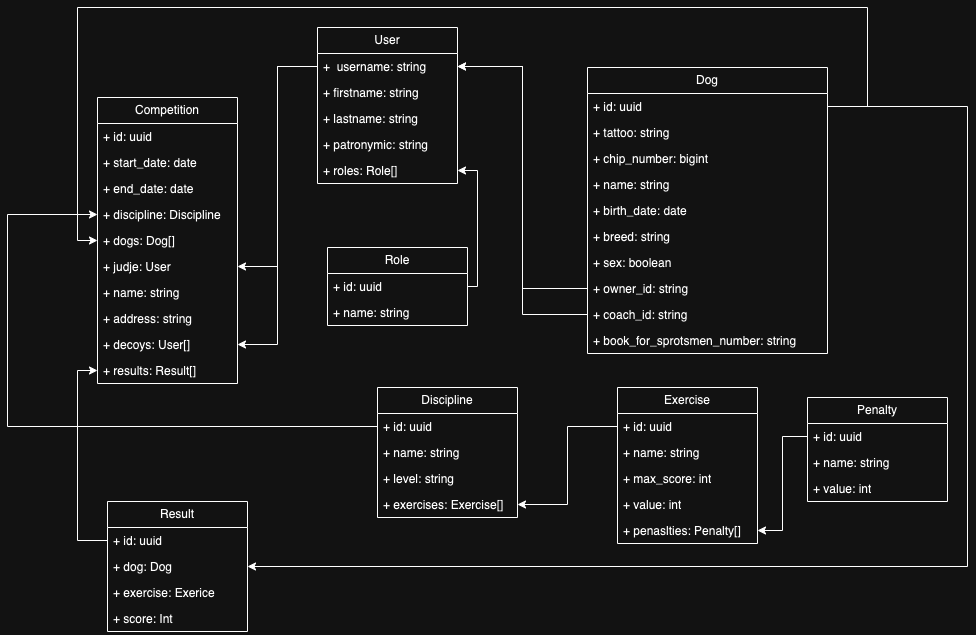

The diagram above was exported from draw.io. Its source (the exported page's mxGraphModel, read from the mxfile embedded in the PNG):
<mxGraphModel dx="1625" dy="681" grid="1" gridSize="10" guides="1" tooltips="1" connect="1" arrows="1" fold="1" page="1" pageScale="1.5" pageWidth="1169" pageHeight="826" background="none" math="0" shadow="0">
  <root>
    <mxCell id="0" style=";html=1;" />
    <mxCell id="1" style=";html=1;" parent="0" />
    <mxCell id="qZD6erOL8Q5tvg3zzaZy-2" value="User" style="swimlane;fontStyle=0;childLayout=stackLayout;horizontal=1;startSize=26;fillColor=none;horizontalStack=0;resizeParent=1;resizeParentMax=0;resizeLast=0;collapsible=1;marginBottom=0;whiteSpace=wrap;html=1;" parent="1" vertex="1">
      <mxGeometry x="400" y="230" width="140" height="156" as="geometry" />
    </mxCell>
    <mxCell id="qZD6erOL8Q5tvg3zzaZy-3" value="+&amp;nbsp; username: string" style="text;strokeColor=none;fillColor=none;align=left;verticalAlign=top;spacingLeft=4;spacingRight=4;overflow=hidden;rotatable=0;points=[[0,0.5],[1,0.5]];portConstraint=eastwest;whiteSpace=wrap;html=1;" parent="qZD6erOL8Q5tvg3zzaZy-2" vertex="1">
      <mxGeometry y="26" width="140" height="26" as="geometry" />
    </mxCell>
    <mxCell id="qZD6erOL8Q5tvg3zzaZy-4" value="+ firstname: string" style="text;strokeColor=none;fillColor=none;align=left;verticalAlign=top;spacingLeft=4;spacingRight=4;overflow=hidden;rotatable=0;points=[[0,0.5],[1,0.5]];portConstraint=eastwest;whiteSpace=wrap;html=1;" parent="qZD6erOL8Q5tvg3zzaZy-2" vertex="1">
      <mxGeometry y="52" width="140" height="26" as="geometry" />
    </mxCell>
    <mxCell id="qZD6erOL8Q5tvg3zzaZy-6" value="+ lastname: string" style="text;strokeColor=none;fillColor=none;align=left;verticalAlign=top;spacingLeft=4;spacingRight=4;overflow=hidden;rotatable=0;points=[[0,0.5],[1,0.5]];portConstraint=eastwest;whiteSpace=wrap;html=1;" parent="qZD6erOL8Q5tvg3zzaZy-2" vertex="1">
      <mxGeometry y="78" width="140" height="26" as="geometry" />
    </mxCell>
    <mxCell id="qZD6erOL8Q5tvg3zzaZy-43" value="+ patronymic: string" style="text;strokeColor=none;fillColor=none;align=left;verticalAlign=top;spacingLeft=4;spacingRight=4;overflow=hidden;rotatable=0;points=[[0,0.5],[1,0.5]];portConstraint=eastwest;whiteSpace=wrap;html=1;" parent="qZD6erOL8Q5tvg3zzaZy-2" vertex="1">
      <mxGeometry y="104" width="140" height="26" as="geometry" />
    </mxCell>
    <mxCell id="qZD6erOL8Q5tvg3zzaZy-5" value="+ roles: Role[]" style="text;strokeColor=none;fillColor=none;align=left;verticalAlign=top;spacingLeft=4;spacingRight=4;overflow=hidden;rotatable=0;points=[[0,0.5],[1,0.5]];portConstraint=eastwest;whiteSpace=wrap;html=1;" parent="qZD6erOL8Q5tvg3zzaZy-2" vertex="1">
      <mxGeometry y="130" width="140" height="26" as="geometry" />
    </mxCell>
    <mxCell id="qZD6erOL8Q5tvg3zzaZy-7" value="Dog" style="swimlane;fontStyle=0;childLayout=stackLayout;horizontal=1;startSize=26;fillColor=none;horizontalStack=0;resizeParent=1;resizeParentMax=0;resizeLast=0;collapsible=1;marginBottom=0;whiteSpace=wrap;html=1;" parent="1" vertex="1">
      <mxGeometry x="670" y="270" width="240" height="286" as="geometry" />
    </mxCell>
    <mxCell id="qZD6erOL8Q5tvg3zzaZy-8" value="+ id: uuid" style="text;strokeColor=none;fillColor=none;align=left;verticalAlign=top;spacingLeft=4;spacingRight=4;overflow=hidden;rotatable=0;points=[[0,0.5],[1,0.5]];portConstraint=eastwest;whiteSpace=wrap;html=1;" parent="qZD6erOL8Q5tvg3zzaZy-7" vertex="1">
      <mxGeometry y="26" width="240" height="26" as="geometry" />
    </mxCell>
    <mxCell id="qZD6erOL8Q5tvg3zzaZy-9" value="+ tattoo: string" style="text;strokeColor=none;fillColor=none;align=left;verticalAlign=top;spacingLeft=4;spacingRight=4;overflow=hidden;rotatable=0;points=[[0,0.5],[1,0.5]];portConstraint=eastwest;whiteSpace=wrap;html=1;" parent="qZD6erOL8Q5tvg3zzaZy-7" vertex="1">
      <mxGeometry y="52" width="240" height="26" as="geometry" />
    </mxCell>
    <mxCell id="qZD6erOL8Q5tvg3zzaZy-10" value="+ chip_number: bigint" style="text;strokeColor=none;fillColor=none;align=left;verticalAlign=top;spacingLeft=4;spacingRight=4;overflow=hidden;rotatable=0;points=[[0,0.5],[1,0.5]];portConstraint=eastwest;whiteSpace=wrap;html=1;" parent="qZD6erOL8Q5tvg3zzaZy-7" vertex="1">
      <mxGeometry y="78" width="240" height="26" as="geometry" />
    </mxCell>
    <mxCell id="qZD6erOL8Q5tvg3zzaZy-19" value="+ name: string" style="text;strokeColor=none;fillColor=none;align=left;verticalAlign=top;spacingLeft=4;spacingRight=4;overflow=hidden;rotatable=0;points=[[0,0.5],[1,0.5]];portConstraint=eastwest;whiteSpace=wrap;html=1;" parent="qZD6erOL8Q5tvg3zzaZy-7" vertex="1">
      <mxGeometry y="104" width="240" height="26" as="geometry" />
    </mxCell>
    <mxCell id="qZD6erOL8Q5tvg3zzaZy-21" value="+ birth_date: date" style="text;strokeColor=none;fillColor=none;align=left;verticalAlign=top;spacingLeft=4;spacingRight=4;overflow=hidden;rotatable=0;points=[[0,0.5],[1,0.5]];portConstraint=eastwest;whiteSpace=wrap;html=1;" parent="qZD6erOL8Q5tvg3zzaZy-7" vertex="1">
      <mxGeometry y="130" width="240" height="26" as="geometry" />
    </mxCell>
    <mxCell id="qZD6erOL8Q5tvg3zzaZy-20" value="+ breed: string" style="text;strokeColor=none;fillColor=none;align=left;verticalAlign=top;spacingLeft=4;spacingRight=4;overflow=hidden;rotatable=0;points=[[0,0.5],[1,0.5]];portConstraint=eastwest;whiteSpace=wrap;html=1;" parent="qZD6erOL8Q5tvg3zzaZy-7" vertex="1">
      <mxGeometry y="156" width="240" height="26" as="geometry" />
    </mxCell>
    <mxCell id="qZD6erOL8Q5tvg3zzaZy-23" value="+ sex: boolean" style="text;strokeColor=none;fillColor=none;align=left;verticalAlign=top;spacingLeft=4;spacingRight=4;overflow=hidden;rotatable=0;points=[[0,0.5],[1,0.5]];portConstraint=eastwest;whiteSpace=wrap;html=1;" parent="qZD6erOL8Q5tvg3zzaZy-7" vertex="1">
      <mxGeometry y="182" width="240" height="26" as="geometry" />
    </mxCell>
    <mxCell id="qZD6erOL8Q5tvg3zzaZy-22" value="+ owner_id: string" style="text;strokeColor=none;fillColor=none;align=left;verticalAlign=top;spacingLeft=4;spacingRight=4;overflow=hidden;rotatable=0;points=[[0,0.5],[1,0.5]];portConstraint=eastwest;whiteSpace=wrap;html=1;" parent="qZD6erOL8Q5tvg3zzaZy-7" vertex="1">
      <mxGeometry y="208" width="240" height="26" as="geometry" />
    </mxCell>
    <mxCell id="qZD6erOL8Q5tvg3zzaZy-54" value="+ coach_id: string" style="text;strokeColor=none;fillColor=none;align=left;verticalAlign=top;spacingLeft=4;spacingRight=4;overflow=hidden;rotatable=0;points=[[0,0.5],[1,0.5]];portConstraint=eastwest;whiteSpace=wrap;html=1;" parent="qZD6erOL8Q5tvg3zzaZy-7" vertex="1">
      <mxGeometry y="234" width="240" height="26" as="geometry" />
    </mxCell>
    <mxCell id="qZD6erOL8Q5tvg3zzaZy-70" value="+ book_for_sprotsmen_number: string" style="text;strokeColor=none;fillColor=none;align=left;verticalAlign=top;spacingLeft=4;spacingRight=4;overflow=hidden;rotatable=0;points=[[0,0.5],[1,0.5]];portConstraint=eastwest;whiteSpace=wrap;html=1;" parent="qZD6erOL8Q5tvg3zzaZy-7" vertex="1">
      <mxGeometry y="260" width="240" height="26" as="geometry" />
    </mxCell>
    <mxCell id="qZD6erOL8Q5tvg3zzaZy-11" value="Discipline" style="swimlane;fontStyle=0;childLayout=stackLayout;horizontal=1;startSize=26;fillColor=none;horizontalStack=0;resizeParent=1;resizeParentMax=0;resizeLast=0;collapsible=1;marginBottom=0;whiteSpace=wrap;html=1;" parent="1" vertex="1">
      <mxGeometry x="460" y="590" width="140" height="130" as="geometry" />
    </mxCell>
    <mxCell id="qZD6erOL8Q5tvg3zzaZy-12" value="+ id: uuid" style="text;strokeColor=none;fillColor=none;align=left;verticalAlign=top;spacingLeft=4;spacingRight=4;overflow=hidden;rotatable=0;points=[[0,0.5],[1,0.5]];portConstraint=eastwest;whiteSpace=wrap;html=1;" parent="qZD6erOL8Q5tvg3zzaZy-11" vertex="1">
      <mxGeometry y="26" width="140" height="26" as="geometry" />
    </mxCell>
    <mxCell id="qZD6erOL8Q5tvg3zzaZy-13" value="+ name: string" style="text;strokeColor=none;fillColor=none;align=left;verticalAlign=top;spacingLeft=4;spacingRight=4;overflow=hidden;rotatable=0;points=[[0,0.5],[1,0.5]];portConstraint=eastwest;whiteSpace=wrap;html=1;" parent="qZD6erOL8Q5tvg3zzaZy-11" vertex="1">
      <mxGeometry y="52" width="140" height="26" as="geometry" />
    </mxCell>
    <mxCell id="qZD6erOL8Q5tvg3zzaZy-60" value="+ level: string" style="text;strokeColor=none;fillColor=none;align=left;verticalAlign=top;spacingLeft=4;spacingRight=4;overflow=hidden;rotatable=0;points=[[0,0.5],[1,0.5]];portConstraint=eastwest;whiteSpace=wrap;html=1;" parent="qZD6erOL8Q5tvg3zzaZy-11" vertex="1">
      <mxGeometry y="78" width="140" height="26" as="geometry" />
    </mxCell>
    <mxCell id="qZD6erOL8Q5tvg3zzaZy-24" value="+ exercises: Exercise[]" style="text;strokeColor=none;fillColor=none;align=left;verticalAlign=top;spacingLeft=4;spacingRight=4;overflow=hidden;rotatable=0;points=[[0,0.5],[1,0.5]];portConstraint=eastwest;whiteSpace=wrap;html=1;" parent="qZD6erOL8Q5tvg3zzaZy-11" vertex="1">
      <mxGeometry y="104" width="140" height="26" as="geometry" />
    </mxCell>
    <mxCell id="qZD6erOL8Q5tvg3zzaZy-15" value="Exercise" style="swimlane;fontStyle=0;childLayout=stackLayout;horizontal=1;startSize=26;fillColor=none;horizontalStack=0;resizeParent=1;resizeParentMax=0;resizeLast=0;collapsible=1;marginBottom=0;whiteSpace=wrap;html=1;" parent="1" vertex="1">
      <mxGeometry x="700" y="590" width="140" height="156" as="geometry" />
    </mxCell>
    <mxCell id="qZD6erOL8Q5tvg3zzaZy-16" value="+ id: uuid" style="text;strokeColor=none;fillColor=none;align=left;verticalAlign=top;spacingLeft=4;spacingRight=4;overflow=hidden;rotatable=0;points=[[0,0.5],[1,0.5]];portConstraint=eastwest;whiteSpace=wrap;html=1;" parent="qZD6erOL8Q5tvg3zzaZy-15" vertex="1">
      <mxGeometry y="26" width="140" height="26" as="geometry" />
    </mxCell>
    <mxCell id="qZD6erOL8Q5tvg3zzaZy-17" value="+ name: string" style="text;strokeColor=none;fillColor=none;align=left;verticalAlign=top;spacingLeft=4;spacingRight=4;overflow=hidden;rotatable=0;points=[[0,0.5],[1,0.5]];portConstraint=eastwest;whiteSpace=wrap;html=1;" parent="qZD6erOL8Q5tvg3zzaZy-15" vertex="1">
      <mxGeometry y="52" width="140" height="26" as="geometry" />
    </mxCell>
    <mxCell id="qZD6erOL8Q5tvg3zzaZy-18" value="+ max_score: int" style="text;strokeColor=none;fillColor=none;align=left;verticalAlign=top;spacingLeft=4;spacingRight=4;overflow=hidden;rotatable=0;points=[[0,0.5],[1,0.5]];portConstraint=eastwest;whiteSpace=wrap;html=1;" parent="qZD6erOL8Q5tvg3zzaZy-15" vertex="1">
      <mxGeometry y="78" width="140" height="26" as="geometry" />
    </mxCell>
    <mxCell id="qZD6erOL8Q5tvg3zzaZy-30" value="+ value: int" style="text;strokeColor=none;fillColor=none;align=left;verticalAlign=top;spacingLeft=4;spacingRight=4;overflow=hidden;rotatable=0;points=[[0,0.5],[1,0.5]];portConstraint=eastwest;whiteSpace=wrap;html=1;" parent="qZD6erOL8Q5tvg3zzaZy-15" vertex="1">
      <mxGeometry y="104" width="140" height="26" as="geometry" />
    </mxCell>
    <mxCell id="qZD6erOL8Q5tvg3zzaZy-29" value="+ penaslties: Penalty[]" style="text;strokeColor=none;fillColor=none;align=left;verticalAlign=top;spacingLeft=4;spacingRight=4;overflow=hidden;rotatable=0;points=[[0,0.5],[1,0.5]];portConstraint=eastwest;whiteSpace=wrap;html=1;" parent="qZD6erOL8Q5tvg3zzaZy-15" vertex="1">
      <mxGeometry y="130" width="140" height="26" as="geometry" />
    </mxCell>
    <mxCell id="qZD6erOL8Q5tvg3zzaZy-25" value="Penalty" style="swimlane;fontStyle=0;childLayout=stackLayout;horizontal=1;startSize=26;fillColor=none;horizontalStack=0;resizeParent=1;resizeParentMax=0;resizeLast=0;collapsible=1;marginBottom=0;whiteSpace=wrap;html=1;" parent="1" vertex="1">
      <mxGeometry x="890" y="600" width="140" height="104" as="geometry" />
    </mxCell>
    <mxCell id="qZD6erOL8Q5tvg3zzaZy-26" value="+ id: uuid" style="text;strokeColor=none;fillColor=none;align=left;verticalAlign=top;spacingLeft=4;spacingRight=4;overflow=hidden;rotatable=0;points=[[0,0.5],[1,0.5]];portConstraint=eastwest;whiteSpace=wrap;html=1;" parent="qZD6erOL8Q5tvg3zzaZy-25" vertex="1">
      <mxGeometry y="26" width="140" height="26" as="geometry" />
    </mxCell>
    <mxCell id="qZD6erOL8Q5tvg3zzaZy-27" value="+ name: string" style="text;strokeColor=none;fillColor=none;align=left;verticalAlign=top;spacingLeft=4;spacingRight=4;overflow=hidden;rotatable=0;points=[[0,0.5],[1,0.5]];portConstraint=eastwest;whiteSpace=wrap;html=1;" parent="qZD6erOL8Q5tvg3zzaZy-25" vertex="1">
      <mxGeometry y="52" width="140" height="26" as="geometry" />
    </mxCell>
    <mxCell id="qZD6erOL8Q5tvg3zzaZy-28" value="+ value: int" style="text;strokeColor=none;fillColor=none;align=left;verticalAlign=top;spacingLeft=4;spacingRight=4;overflow=hidden;rotatable=0;points=[[0,0.5],[1,0.5]];portConstraint=eastwest;whiteSpace=wrap;html=1;" parent="qZD6erOL8Q5tvg3zzaZy-25" vertex="1">
      <mxGeometry y="78" width="140" height="26" as="geometry" />
    </mxCell>
    <mxCell id="qZD6erOL8Q5tvg3zzaZy-32" style="edgeStyle=orthogonalEdgeStyle;rounded=0;orthogonalLoop=1;jettySize=auto;html=1;entryX=1;entryY=0.5;entryDx=0;entryDy=0;" parent="1" source="qZD6erOL8Q5tvg3zzaZy-16" target="qZD6erOL8Q5tvg3zzaZy-24" edge="1">
      <mxGeometry relative="1" as="geometry" />
    </mxCell>
    <mxCell id="qZD6erOL8Q5tvg3zzaZy-33" style="edgeStyle=orthogonalEdgeStyle;rounded=0;orthogonalLoop=1;jettySize=auto;html=1;entryX=1;entryY=0.5;entryDx=0;entryDy=0;" parent="1" source="qZD6erOL8Q5tvg3zzaZy-26" target="qZD6erOL8Q5tvg3zzaZy-29" edge="1">
      <mxGeometry relative="1" as="geometry" />
    </mxCell>
    <mxCell id="qZD6erOL8Q5tvg3zzaZy-34" style="edgeStyle=orthogonalEdgeStyle;rounded=0;orthogonalLoop=1;jettySize=auto;html=1;entryX=1;entryY=0.5;entryDx=0;entryDy=0;" parent="1" source="qZD6erOL8Q5tvg3zzaZy-22" target="qZD6erOL8Q5tvg3zzaZy-3" edge="1">
      <mxGeometry relative="1" as="geometry" />
    </mxCell>
    <mxCell id="qZD6erOL8Q5tvg3zzaZy-35" value="Competition" style="swimlane;fontStyle=0;childLayout=stackLayout;horizontal=1;startSize=26;fillColor=none;horizontalStack=0;resizeParent=1;resizeParentMax=0;resizeLast=0;collapsible=1;marginBottom=0;whiteSpace=wrap;html=1;" parent="1" vertex="1">
      <mxGeometry x="180" y="300" width="140" height="286" as="geometry" />
    </mxCell>
    <mxCell id="qZD6erOL8Q5tvg3zzaZy-36" value="+ id: uuid" style="text;strokeColor=none;fillColor=none;align=left;verticalAlign=top;spacingLeft=4;spacingRight=4;overflow=hidden;rotatable=0;points=[[0,0.5],[1,0.5]];portConstraint=eastwest;whiteSpace=wrap;html=1;" parent="qZD6erOL8Q5tvg3zzaZy-35" vertex="1">
      <mxGeometry y="26" width="140" height="26" as="geometry" />
    </mxCell>
    <mxCell id="qZD6erOL8Q5tvg3zzaZy-37" value="+ start_date: date&amp;nbsp;" style="text;strokeColor=none;fillColor=none;align=left;verticalAlign=top;spacingLeft=4;spacingRight=4;overflow=hidden;rotatable=0;points=[[0,0.5],[1,0.5]];portConstraint=eastwest;whiteSpace=wrap;html=1;" parent="qZD6erOL8Q5tvg3zzaZy-35" vertex="1">
      <mxGeometry y="52" width="140" height="26" as="geometry" />
    </mxCell>
    <mxCell id="qZD6erOL8Q5tvg3zzaZy-38" value="+ end_date: date" style="text;strokeColor=none;fillColor=none;align=left;verticalAlign=top;spacingLeft=4;spacingRight=4;overflow=hidden;rotatable=0;points=[[0,0.5],[1,0.5]];portConstraint=eastwest;whiteSpace=wrap;html=1;" parent="qZD6erOL8Q5tvg3zzaZy-35" vertex="1">
      <mxGeometry y="78" width="140" height="26" as="geometry" />
    </mxCell>
    <mxCell id="qZD6erOL8Q5tvg3zzaZy-40" value="+ discipline: Discipline" style="text;strokeColor=none;fillColor=none;align=left;verticalAlign=top;spacingLeft=4;spacingRight=4;overflow=hidden;rotatable=0;points=[[0,0.5],[1,0.5]];portConstraint=eastwest;whiteSpace=wrap;html=1;" parent="qZD6erOL8Q5tvg3zzaZy-35" vertex="1">
      <mxGeometry y="104" width="140" height="26" as="geometry" />
    </mxCell>
    <mxCell id="qZD6erOL8Q5tvg3zzaZy-41" value="+ dogs: Dog[]" style="text;strokeColor=none;fillColor=none;align=left;verticalAlign=top;spacingLeft=4;spacingRight=4;overflow=hidden;rotatable=0;points=[[0,0.5],[1,0.5]];portConstraint=eastwest;whiteSpace=wrap;html=1;" parent="qZD6erOL8Q5tvg3zzaZy-35" vertex="1">
      <mxGeometry y="130" width="140" height="26" as="geometry" />
    </mxCell>
    <mxCell id="qZD6erOL8Q5tvg3zzaZy-42" value="+ judje: User" style="text;strokeColor=none;fillColor=none;align=left;verticalAlign=top;spacingLeft=4;spacingRight=4;overflow=hidden;rotatable=0;points=[[0,0.5],[1,0.5]];portConstraint=eastwest;whiteSpace=wrap;html=1;" parent="qZD6erOL8Q5tvg3zzaZy-35" vertex="1">
      <mxGeometry y="156" width="140" height="26" as="geometry" />
    </mxCell>
    <mxCell id="qZD6erOL8Q5tvg3zzaZy-39" value="+ name: string" style="text;strokeColor=none;fillColor=none;align=left;verticalAlign=top;spacingLeft=4;spacingRight=4;overflow=hidden;rotatable=0;points=[[0,0.5],[1,0.5]];portConstraint=eastwest;whiteSpace=wrap;html=1;" parent="qZD6erOL8Q5tvg3zzaZy-35" vertex="1">
      <mxGeometry y="182" width="140" height="26" as="geometry" />
    </mxCell>
    <mxCell id="qZD6erOL8Q5tvg3zzaZy-56" value="+ address: string" style="text;strokeColor=none;fillColor=none;align=left;verticalAlign=top;spacingLeft=4;spacingRight=4;overflow=hidden;rotatable=0;points=[[0,0.5],[1,0.5]];portConstraint=eastwest;whiteSpace=wrap;html=1;" parent="qZD6erOL8Q5tvg3zzaZy-35" vertex="1">
      <mxGeometry y="208" width="140" height="26" as="geometry" />
    </mxCell>
    <mxCell id="qZD6erOL8Q5tvg3zzaZy-57" value="+ decoys: User[]" style="text;strokeColor=none;fillColor=none;align=left;verticalAlign=top;spacingLeft=4;spacingRight=4;overflow=hidden;rotatable=0;points=[[0,0.5],[1,0.5]];portConstraint=eastwest;whiteSpace=wrap;html=1;" parent="qZD6erOL8Q5tvg3zzaZy-35" vertex="1">
      <mxGeometry y="234" width="140" height="26" as="geometry" />
    </mxCell>
    <mxCell id="qZD6erOL8Q5tvg3zzaZy-62" value="+ results: Result[]" style="text;strokeColor=none;fillColor=none;align=left;verticalAlign=top;spacingLeft=4;spacingRight=4;overflow=hidden;rotatable=0;points=[[0,0.5],[1,0.5]];portConstraint=eastwest;whiteSpace=wrap;html=1;" parent="qZD6erOL8Q5tvg3zzaZy-35" vertex="1">
      <mxGeometry y="260" width="140" height="26" as="geometry" />
    </mxCell>
    <mxCell id="qZD6erOL8Q5tvg3zzaZy-44" value="Role" style="swimlane;fontStyle=0;childLayout=stackLayout;horizontal=1;startSize=26;fillColor=none;horizontalStack=0;resizeParent=1;resizeParentMax=0;resizeLast=0;collapsible=1;marginBottom=0;whiteSpace=wrap;html=1;" parent="1" vertex="1">
      <mxGeometry x="410" y="450" width="140" height="78" as="geometry" />
    </mxCell>
    <mxCell id="qZD6erOL8Q5tvg3zzaZy-45" value="+ id: uuid" style="text;strokeColor=none;fillColor=none;align=left;verticalAlign=top;spacingLeft=4;spacingRight=4;overflow=hidden;rotatable=0;points=[[0,0.5],[1,0.5]];portConstraint=eastwest;whiteSpace=wrap;html=1;" parent="qZD6erOL8Q5tvg3zzaZy-44" vertex="1">
      <mxGeometry y="26" width="140" height="26" as="geometry" />
    </mxCell>
    <mxCell id="qZD6erOL8Q5tvg3zzaZy-46" value="+ name: string" style="text;strokeColor=none;fillColor=none;align=left;verticalAlign=top;spacingLeft=4;spacingRight=4;overflow=hidden;rotatable=0;points=[[0,0.5],[1,0.5]];portConstraint=eastwest;whiteSpace=wrap;html=1;" parent="qZD6erOL8Q5tvg3zzaZy-44" vertex="1">
      <mxGeometry y="52" width="140" height="26" as="geometry" />
    </mxCell>
    <mxCell id="qZD6erOL8Q5tvg3zzaZy-50" style="edgeStyle=orthogonalEdgeStyle;rounded=0;orthogonalLoop=1;jettySize=auto;html=1;" parent="1" source="qZD6erOL8Q5tvg3zzaZy-45" target="qZD6erOL8Q5tvg3zzaZy-5" edge="1">
      <mxGeometry relative="1" as="geometry">
        <Array as="points">
          <mxPoint x="560" y="489" />
          <mxPoint x="560" y="373" />
        </Array>
      </mxGeometry>
    </mxCell>
    <mxCell id="qZD6erOL8Q5tvg3zzaZy-51" style="edgeStyle=orthogonalEdgeStyle;rounded=0;orthogonalLoop=1;jettySize=auto;html=1;entryX=1;entryY=0.5;entryDx=0;entryDy=0;" parent="1" source="qZD6erOL8Q5tvg3zzaZy-3" target="qZD6erOL8Q5tvg3zzaZy-42" edge="1">
      <mxGeometry relative="1" as="geometry" />
    </mxCell>
    <mxCell id="qZD6erOL8Q5tvg3zzaZy-52" style="edgeStyle=orthogonalEdgeStyle;rounded=0;orthogonalLoop=1;jettySize=auto;html=1;entryX=0;entryY=0.5;entryDx=0;entryDy=0;" parent="1" source="qZD6erOL8Q5tvg3zzaZy-8" target="qZD6erOL8Q5tvg3zzaZy-41" edge="1">
      <mxGeometry relative="1" as="geometry">
        <Array as="points">
          <mxPoint x="950" y="309" />
          <mxPoint x="950" y="210" />
          <mxPoint x="160" y="210" />
          <mxPoint x="160" y="443" />
        </Array>
      </mxGeometry>
    </mxCell>
    <mxCell id="qZD6erOL8Q5tvg3zzaZy-55" style="edgeStyle=orthogonalEdgeStyle;rounded=0;orthogonalLoop=1;jettySize=auto;html=1;entryX=1;entryY=0.5;entryDx=0;entryDy=0;" parent="1" source="qZD6erOL8Q5tvg3zzaZy-54" target="qZD6erOL8Q5tvg3zzaZy-3" edge="1">
      <mxGeometry relative="1" as="geometry" />
    </mxCell>
    <mxCell id="qZD6erOL8Q5tvg3zzaZy-58" style="edgeStyle=orthogonalEdgeStyle;rounded=0;orthogonalLoop=1;jettySize=auto;html=1;entryX=1;entryY=0.5;entryDx=0;entryDy=0;" parent="1" source="qZD6erOL8Q5tvg3zzaZy-3" target="qZD6erOL8Q5tvg3zzaZy-57" edge="1">
      <mxGeometry relative="1" as="geometry" />
    </mxCell>
    <mxCell id="qZD6erOL8Q5tvg3zzaZy-59" style="edgeStyle=orthogonalEdgeStyle;rounded=0;orthogonalLoop=1;jettySize=auto;html=1;entryX=0;entryY=0.5;entryDx=0;entryDy=0;" parent="1" source="qZD6erOL8Q5tvg3zzaZy-12" target="qZD6erOL8Q5tvg3zzaZy-40" edge="1">
      <mxGeometry relative="1" as="geometry">
        <Array as="points">
          <mxPoint x="90" y="629" />
          <mxPoint x="90" y="417" />
        </Array>
      </mxGeometry>
    </mxCell>
    <mxCell id="qZD6erOL8Q5tvg3zzaZy-63" value="Result" style="swimlane;fontStyle=0;childLayout=stackLayout;horizontal=1;startSize=26;fillColor=none;horizontalStack=0;resizeParent=1;resizeParentMax=0;resizeLast=0;collapsible=1;marginBottom=0;whiteSpace=wrap;html=1;" parent="1" vertex="1">
      <mxGeometry x="190" y="704" width="140" height="130" as="geometry" />
    </mxCell>
    <mxCell id="qZD6erOL8Q5tvg3zzaZy-64" value="+ id: uuid" style="text;strokeColor=none;fillColor=none;align=left;verticalAlign=top;spacingLeft=4;spacingRight=4;overflow=hidden;rotatable=0;points=[[0,0.5],[1,0.5]];portConstraint=eastwest;whiteSpace=wrap;html=1;" parent="qZD6erOL8Q5tvg3zzaZy-63" vertex="1">
      <mxGeometry y="26" width="140" height="26" as="geometry" />
    </mxCell>
    <mxCell id="qZD6erOL8Q5tvg3zzaZy-65" value="+ dog: Dog" style="text;strokeColor=none;fillColor=none;align=left;verticalAlign=top;spacingLeft=4;spacingRight=4;overflow=hidden;rotatable=0;points=[[0,0.5],[1,0.5]];portConstraint=eastwest;whiteSpace=wrap;html=1;" parent="qZD6erOL8Q5tvg3zzaZy-63" vertex="1">
      <mxGeometry y="52" width="140" height="26" as="geometry" />
    </mxCell>
    <mxCell id="qZD6erOL8Q5tvg3zzaZy-66" value="+ exercise: Exerice" style="text;strokeColor=none;fillColor=none;align=left;verticalAlign=top;spacingLeft=4;spacingRight=4;overflow=hidden;rotatable=0;points=[[0,0.5],[1,0.5]];portConstraint=eastwest;whiteSpace=wrap;html=1;" parent="qZD6erOL8Q5tvg3zzaZy-63" vertex="1">
      <mxGeometry y="78" width="140" height="26" as="geometry" />
    </mxCell>
    <mxCell id="qZD6erOL8Q5tvg3zzaZy-67" value="+ score: Int" style="text;strokeColor=none;fillColor=none;align=left;verticalAlign=top;spacingLeft=4;spacingRight=4;overflow=hidden;rotatable=0;points=[[0,0.5],[1,0.5]];portConstraint=eastwest;whiteSpace=wrap;html=1;" parent="qZD6erOL8Q5tvg3zzaZy-63" vertex="1">
      <mxGeometry y="104" width="140" height="26" as="geometry" />
    </mxCell>
    <mxCell id="qZD6erOL8Q5tvg3zzaZy-68" style="edgeStyle=orthogonalEdgeStyle;rounded=0;orthogonalLoop=1;jettySize=auto;html=1;entryX=0;entryY=0.5;entryDx=0;entryDy=0;" parent="1" source="qZD6erOL8Q5tvg3zzaZy-64" target="qZD6erOL8Q5tvg3zzaZy-62" edge="1">
      <mxGeometry relative="1" as="geometry" />
    </mxCell>
    <mxCell id="qZD6erOL8Q5tvg3zzaZy-69" style="edgeStyle=orthogonalEdgeStyle;rounded=0;orthogonalLoop=1;jettySize=auto;html=1;entryX=1;entryY=0.5;entryDx=0;entryDy=0;" parent="1" source="qZD6erOL8Q5tvg3zzaZy-8" target="qZD6erOL8Q5tvg3zzaZy-65" edge="1">
      <mxGeometry relative="1" as="geometry">
        <Array as="points">
          <mxPoint x="1050" y="309" />
          <mxPoint x="1050" y="769" />
        </Array>
      </mxGeometry>
    </mxCell>
  </root>
</mxGraphModel>